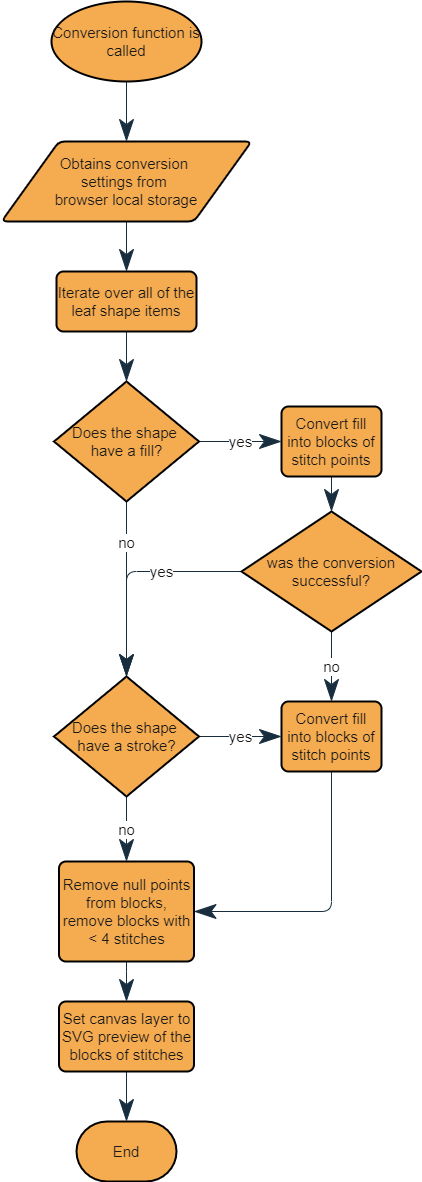

The diagram above was exported from draw.io. Its source (the exported page's mxGraphModel, read from the mxfile embedded in the PNG):
<mxGraphModel dx="1550" dy="937" grid="1" gridSize="10" guides="1" tooltips="1" connect="1" arrows="1" fold="1" page="1" pageScale="1" pageWidth="827" pageHeight="1169" math="0" shadow="0">
  <root>
    <mxCell id="HUQvoXwcfuIo896rMS4d-0" />
    <mxCell id="HUQvoXwcfuIo896rMS4d-1" parent="HUQvoXwcfuIo896rMS4d-0" />
    <mxCell id="HUQvoXwcfuIo896rMS4d-4" style="edgeStyle=orthogonalEdgeStyle;curved=0;rounded=1;sketch=0;orthogonalLoop=1;jettySize=auto;html=1;fontSize=15;fontColor=#1A1A1A;endArrow=classicThin;endFill=1;startSize=20;endSize=20;strokeColor=#182E3E;" edge="1" parent="HUQvoXwcfuIo896rMS4d-1" source="HUQvoXwcfuIo896rMS4d-2" target="HUQvoXwcfuIo896rMS4d-3">
      <mxGeometry relative="1" as="geometry" />
    </mxCell>
    <mxCell id="HUQvoXwcfuIo896rMS4d-2" value="Conversion function is called" style="strokeWidth=2;html=1;shape=mxgraph.flowchart.start_1;whiteSpace=wrap;rounded=1;sketch=0;fontSize=15;fontColor=#1A1A1A;fillColor=#F5AB50;" vertex="1" parent="HUQvoXwcfuIo896rMS4d-1">
      <mxGeometry x="330" y="10" width="150" height="80" as="geometry" />
    </mxCell>
    <mxCell id="HUQvoXwcfuIo896rMS4d-7" style="edgeStyle=orthogonalEdgeStyle;curved=0;rounded=1;sketch=0;orthogonalLoop=1;jettySize=auto;html=1;fontSize=15;fontColor=#1A1A1A;endArrow=classicThin;endFill=1;startSize=20;endSize=20;strokeColor=#182E3E;" edge="1" parent="HUQvoXwcfuIo896rMS4d-1" source="HUQvoXwcfuIo896rMS4d-3" target="HUQvoXwcfuIo896rMS4d-6">
      <mxGeometry relative="1" as="geometry" />
    </mxCell>
    <mxCell id="HUQvoXwcfuIo896rMS4d-3" value="Obtains conversion &lt;br style=&quot;font-size: 15px;&quot;&gt;settings from &lt;br style=&quot;font-size: 15px;&quot;&gt;browser local storage" style="shape=parallelogram;html=1;strokeWidth=2;perimeter=parallelogramPerimeter;whiteSpace=wrap;rounded=1;arcSize=12;size=0.23;sketch=0;fontSize=15;fontColor=#1A1A1A;fillColor=#F5AB50;" vertex="1" parent="HUQvoXwcfuIo896rMS4d-1">
      <mxGeometry x="280" y="150" width="250" height="80" as="geometry" />
    </mxCell>
    <mxCell id="HUQvoXwcfuIo896rMS4d-17" style="edgeStyle=orthogonalEdgeStyle;curved=0;rounded=1;sketch=0;orthogonalLoop=1;jettySize=auto;html=1;fontSize=15;fontColor=#1A1A1A;endArrow=classicThin;endFill=1;startSize=20;endSize=20;strokeColor=#182E3E;" edge="1" parent="HUQvoXwcfuIo896rMS4d-1" source="HUQvoXwcfuIo896rMS4d-6" target="HUQvoXwcfuIo896rMS4d-15">
      <mxGeometry relative="1" as="geometry" />
    </mxCell>
    <mxCell id="HUQvoXwcfuIo896rMS4d-6" value="Iterate over all of the leaf shape items" style="rounded=1;whiteSpace=wrap;html=1;absoluteArcSize=1;arcSize=14;strokeWidth=2;sketch=0;fontSize=15;fontColor=#1A1A1A;fillColor=#F5AB50;" vertex="1" parent="HUQvoXwcfuIo896rMS4d-1">
      <mxGeometry x="335" y="280" width="140" height="60" as="geometry" />
    </mxCell>
    <mxCell id="HUQvoXwcfuIo896rMS4d-19" value="yes" style="edgeStyle=orthogonalEdgeStyle;curved=0;rounded=1;sketch=0;orthogonalLoop=1;jettySize=auto;html=1;fontSize=15;fontColor=#1A1A1A;endArrow=classicThin;endFill=1;startSize=20;endSize=20;strokeColor=#182E3E;" edge="1" parent="HUQvoXwcfuIo896rMS4d-1" source="HUQvoXwcfuIo896rMS4d-15" target="HUQvoXwcfuIo896rMS4d-20">
      <mxGeometry relative="1" as="geometry">
        <mxPoint x="557.5" y="450" as="targetPoint" />
      </mxGeometry>
    </mxCell>
    <mxCell id="HUQvoXwcfuIo896rMS4d-23" value="no" style="edgeStyle=orthogonalEdgeStyle;curved=0;rounded=1;sketch=0;orthogonalLoop=1;jettySize=auto;html=1;fontSize=15;fontColor=#1A1A1A;endArrow=classicThin;endFill=1;startSize=20;endSize=20;strokeColor=#182E3E;" edge="1" parent="HUQvoXwcfuIo896rMS4d-1" source="HUQvoXwcfuIo896rMS4d-15" target="HUQvoXwcfuIo896rMS4d-26">
      <mxGeometry x="-0.5294" relative="1" as="geometry">
        <mxPoint x="405" y="690" as="targetPoint" />
        <mxPoint as="offset" />
      </mxGeometry>
    </mxCell>
    <mxCell id="HUQvoXwcfuIo896rMS4d-15" value="Does the shape &lt;br style=&quot;font-size: 15px;&quot;&gt;have a fill?" style="strokeWidth=2;html=1;shape=mxgraph.flowchart.decision;whiteSpace=wrap;rounded=1;sketch=0;fontSize=15;fontColor=#1A1A1A;fillColor=#F5AB50;" vertex="1" parent="HUQvoXwcfuIo896rMS4d-1">
      <mxGeometry x="332.5" y="390" width="145" height="120" as="geometry" />
    </mxCell>
    <mxCell id="HUQvoXwcfuIo896rMS4d-22" style="edgeStyle=orthogonalEdgeStyle;curved=0;rounded=1;sketch=0;orthogonalLoop=1;jettySize=auto;html=1;fontSize=15;fontColor=#1A1A1A;endArrow=classicThin;endFill=1;startSize=20;endSize=20;strokeColor=#182E3E;" edge="1" parent="HUQvoXwcfuIo896rMS4d-1" source="HUQvoXwcfuIo896rMS4d-20" target="HUQvoXwcfuIo896rMS4d-21">
      <mxGeometry relative="1" as="geometry" />
    </mxCell>
    <mxCell id="HUQvoXwcfuIo896rMS4d-20" value="Convert fill into blocks of stitch points" style="rounded=1;whiteSpace=wrap;html=1;absoluteArcSize=1;arcSize=14;strokeWidth=2;sketch=0;fontSize=15;fontColor=#1A1A1A;fillColor=#F5AB50;" vertex="1" parent="HUQvoXwcfuIo896rMS4d-1">
      <mxGeometry x="560" y="415" width="100" height="70" as="geometry" />
    </mxCell>
    <mxCell id="HUQvoXwcfuIo896rMS4d-27" value="yes" style="edgeStyle=orthogonalEdgeStyle;curved=0;rounded=1;sketch=0;orthogonalLoop=1;jettySize=auto;html=1;entryX=0.5;entryY=0;entryDx=0;entryDy=0;entryPerimeter=0;fontSize=15;fontColor=#1A1A1A;endArrow=classicThin;endFill=1;startSize=20;endSize=20;strokeColor=#182E3E;" edge="1" parent="HUQvoXwcfuIo896rMS4d-1" source="HUQvoXwcfuIo896rMS4d-21" target="HUQvoXwcfuIo896rMS4d-26">
      <mxGeometry x="-0.2706" relative="1" as="geometry">
        <mxPoint as="offset" />
      </mxGeometry>
    </mxCell>
    <mxCell id="HUQvoXwcfuIo896rMS4d-31" value="no" style="edgeStyle=orthogonalEdgeStyle;curved=0;rounded=1;sketch=0;orthogonalLoop=1;jettySize=auto;html=1;fontSize=15;fontColor=#1A1A1A;endArrow=classicThin;endFill=1;startSize=20;endSize=20;strokeColor=#182E3E;" edge="1" parent="HUQvoXwcfuIo896rMS4d-1" source="HUQvoXwcfuIo896rMS4d-21" target="HUQvoXwcfuIo896rMS4d-29">
      <mxGeometry relative="1" as="geometry" />
    </mxCell>
    <mxCell id="HUQvoXwcfuIo896rMS4d-21" value="was the conversion successful?" style="strokeWidth=2;html=1;shape=mxgraph.flowchart.decision;whiteSpace=wrap;rounded=1;sketch=0;fontSize=15;fontColor=#1A1A1A;fillColor=#F5AB50;" vertex="1" parent="HUQvoXwcfuIo896rMS4d-1">
      <mxGeometry x="520" y="520" width="180" height="120" as="geometry" />
    </mxCell>
    <mxCell id="HUQvoXwcfuIo896rMS4d-28" value="no" style="edgeStyle=orthogonalEdgeStyle;curved=0;rounded=1;sketch=0;orthogonalLoop=1;jettySize=auto;html=1;fontSize=15;fontColor=#1A1A1A;endArrow=classicThin;endFill=1;startSize=20;endSize=20;strokeColor=#182E3E;" edge="1" parent="HUQvoXwcfuIo896rMS4d-1" source="HUQvoXwcfuIo896rMS4d-26">
      <mxGeometry relative="1" as="geometry">
        <mxPoint x="405" y="870" as="targetPoint" />
      </mxGeometry>
    </mxCell>
    <mxCell id="HUQvoXwcfuIo896rMS4d-30" value="yes" style="edgeStyle=orthogonalEdgeStyle;curved=0;rounded=1;sketch=0;orthogonalLoop=1;jettySize=auto;html=1;fontSize=15;fontColor=#1A1A1A;endArrow=classicThin;endFill=1;startSize=20;endSize=20;strokeColor=#182E3E;" edge="1" parent="HUQvoXwcfuIo896rMS4d-1" source="HUQvoXwcfuIo896rMS4d-26" target="HUQvoXwcfuIo896rMS4d-29">
      <mxGeometry relative="1" as="geometry" />
    </mxCell>
    <mxCell id="HUQvoXwcfuIo896rMS4d-26" value="Does the shape &lt;br style=&quot;font-size: 15px;&quot;&gt;have a stroke?" style="strokeWidth=2;html=1;shape=mxgraph.flowchart.decision;whiteSpace=wrap;rounded=1;sketch=0;fontSize=15;fontColor=#1A1A1A;fillColor=#F5AB50;" vertex="1" parent="HUQvoXwcfuIo896rMS4d-1">
      <mxGeometry x="332.5" y="685" width="145" height="120" as="geometry" />
    </mxCell>
    <mxCell id="HUQvoXwcfuIo896rMS4d-33" style="edgeStyle=orthogonalEdgeStyle;curved=0;rounded=1;sketch=0;orthogonalLoop=1;jettySize=auto;html=1;entryX=1;entryY=0.5;entryDx=0;entryDy=0;fontSize=15;fontColor=#1A1A1A;endArrow=classicThin;endFill=1;startSize=20;endSize=20;strokeColor=#182E3E;exitX=0.5;exitY=1;exitDx=0;exitDy=0;" edge="1" parent="HUQvoXwcfuIo896rMS4d-1" source="HUQvoXwcfuIo896rMS4d-29" target="HUQvoXwcfuIo896rMS4d-32">
      <mxGeometry relative="1" as="geometry" />
    </mxCell>
    <mxCell id="HUQvoXwcfuIo896rMS4d-29" value="Convert fill into blocks of stitch points" style="rounded=1;whiteSpace=wrap;html=1;absoluteArcSize=1;arcSize=14;strokeWidth=2;sketch=0;fontSize=15;fontColor=#1A1A1A;fillColor=#F5AB50;" vertex="1" parent="HUQvoXwcfuIo896rMS4d-1">
      <mxGeometry x="560" y="710" width="100" height="70" as="geometry" />
    </mxCell>
    <mxCell id="HUQvoXwcfuIo896rMS4d-34" style="edgeStyle=orthogonalEdgeStyle;curved=0;rounded=1;sketch=0;orthogonalLoop=1;jettySize=auto;html=1;fontSize=15;fontColor=#1A1A1A;endArrow=classicThin;endFill=1;startSize=20;endSize=20;strokeColor=#182E3E;" edge="1" parent="HUQvoXwcfuIo896rMS4d-1" source="HUQvoXwcfuIo896rMS4d-32">
      <mxGeometry relative="1" as="geometry">
        <mxPoint x="405" y="1010" as="targetPoint" />
      </mxGeometry>
    </mxCell>
    <mxCell id="HUQvoXwcfuIo896rMS4d-32" value="Remove null points from blocks, remove blocks with &amp;lt; 4 stitches" style="rounded=1;whiteSpace=wrap;html=1;absoluteArcSize=1;arcSize=14;strokeWidth=2;sketch=0;fontSize=15;fontColor=#1A1A1A;fillColor=#F5AB50;" vertex="1" parent="HUQvoXwcfuIo896rMS4d-1">
      <mxGeometry x="337.5" y="870" width="135" height="100" as="geometry" />
    </mxCell>
    <mxCell id="HUQvoXwcfuIo896rMS4d-37" style="edgeStyle=orthogonalEdgeStyle;curved=0;rounded=1;sketch=0;orthogonalLoop=1;jettySize=auto;html=1;fontSize=15;fontColor=#1A1A1A;endArrow=classicThin;endFill=1;startSize=20;endSize=20;strokeColor=#182E3E;" edge="1" parent="HUQvoXwcfuIo896rMS4d-1" source="HUQvoXwcfuIo896rMS4d-35" target="HUQvoXwcfuIo896rMS4d-36">
      <mxGeometry relative="1" as="geometry" />
    </mxCell>
    <mxCell id="HUQvoXwcfuIo896rMS4d-35" value="Set canvas layer to SVG preview of the blocks of stitches" style="rounded=1;whiteSpace=wrap;html=1;absoluteArcSize=1;arcSize=14;strokeWidth=2;sketch=0;fontSize=15;fontColor=#1A1A1A;fillColor=#F5AB50;" vertex="1" parent="HUQvoXwcfuIo896rMS4d-1">
      <mxGeometry x="337.5" y="1010" width="135" height="70" as="geometry" />
    </mxCell>
    <mxCell id="HUQvoXwcfuIo896rMS4d-36" value="End" style="strokeWidth=2;html=1;shape=mxgraph.flowchart.terminator;whiteSpace=wrap;rounded=1;sketch=0;fontSize=15;fontColor=#1A1A1A;fillColor=#F5AB50;" vertex="1" parent="HUQvoXwcfuIo896rMS4d-1">
      <mxGeometry x="355" y="1130" width="100" height="60" as="geometry" />
    </mxCell>
  </root>
</mxGraphModel>